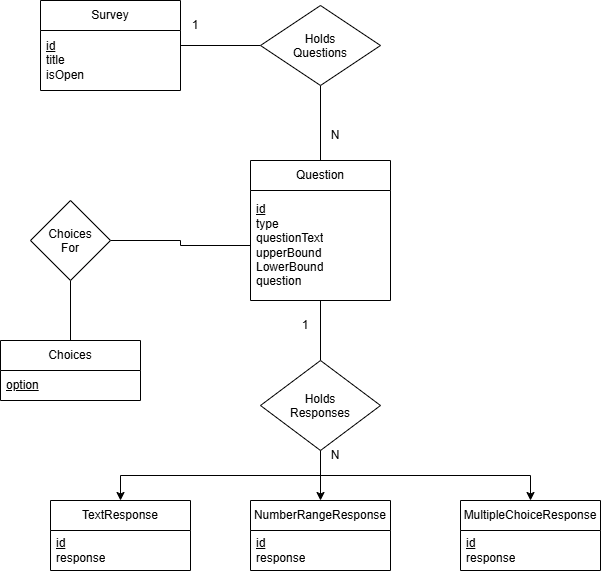

The diagram above was exported from draw.io. Its source (the exported page's mxGraphModel, read from the mxfile embedded in the PNG):
<mxGraphModel dx="1159" dy="610" grid="1" gridSize="10" guides="1" tooltips="1" connect="1" arrows="1" fold="1" page="1" pageScale="1" pageWidth="850" pageHeight="1100" math="0" shadow="0">
  <root>
    <mxCell id="0" />
    <mxCell id="1" parent="0" />
    <mxCell id="BjzaNIuqw8p2XTUHIwXt-8" edge="1" parent="1" source="BjzaNIuqw8p2XTUHIwXt-3" style="edgeStyle=orthogonalEdgeStyle;rounded=0;orthogonalLoop=1;jettySize=auto;html=1;exitX=1;exitY=0.5;exitDx=0;exitDy=0;entryX=0;entryY=0.5;entryDx=0;entryDy=0;defaultLabelBackgroundColor=page;startArrow=none;startFill=0;endArrow=none;endFill=0;shadow=0;" target="BjzaNIuqw8p2XTUHIwXt-7">
      <mxGeometry relative="1" as="geometry" />
    </mxCell>
    <mxCell id="BjzaNIuqw8p2XTUHIwXt-3" parent="1" style="swimlane;fontStyle=0;childLayout=stackLayout;horizontal=1;startSize=30;horizontalStack=0;resizeParent=1;resizeParentMax=0;resizeLast=0;collapsible=1;marginBottom=0;whiteSpace=wrap;html=1;" value="Survey" vertex="1">
      <mxGeometry height="90" width="140" x="180" y="120" as="geometry" />
    </mxCell>
    <mxCell id="BjzaNIuqw8p2XTUHIwXt-4" parent="BjzaNIuqw8p2XTUHIwXt-3" style="text;strokeColor=none;fillColor=none;align=left;verticalAlign=middle;spacingLeft=4;spacingRight=4;overflow=hidden;points=[[0,0.5],[1,0.5]];portConstraint=eastwest;rotatable=0;whiteSpace=wrap;html=1;" value="&lt;u&gt;id&lt;/u&gt;&lt;div&gt;title&lt;/div&gt;&lt;div&gt;isOpen&lt;/div&gt;" vertex="1">
      <mxGeometry height="60" width="140" y="30" as="geometry" />
    </mxCell>
    <mxCell id="BjzaNIuqw8p2XTUHIwXt-11" edge="1" parent="1" source="BjzaNIuqw8p2XTUHIwXt-7" style="edgeStyle=orthogonalEdgeStyle;rounded=0;orthogonalLoop=1;jettySize=auto;html=1;exitX=0.5;exitY=1;exitDx=0;exitDy=0;entryX=0.5;entryY=0;entryDx=0;entryDy=0;defaultLabelBackgroundColor=page;endArrow=none;endFill=0;" target="BjzaNIuqw8p2XTUHIwXt-9">
      <mxGeometry relative="1" as="geometry" />
    </mxCell>
    <mxCell id="BjzaNIuqw8p2XTUHIwXt-7" parent="1" style="rhombus;whiteSpace=wrap;html=1;shapeInside=1;" value="Holds Questions" vertex="1">
      <mxGeometry height="80" width="120" x="400" y="125" as="geometry" />
    </mxCell>
    <mxCell id="BjzaNIuqw8p2XTUHIwXt-15" edge="1" parent="1" source="BjzaNIuqw8p2XTUHIwXt-9" style="edgeStyle=orthogonalEdgeStyle;rounded=0;orthogonalLoop=1;jettySize=auto;html=1;exitX=0.5;exitY=1;exitDx=0;exitDy=0;entryX=0.5;entryY=0;entryDx=0;entryDy=0;defaultLabelBackgroundColor=page;endArrow=none;endFill=0;" target="BjzaNIuqw8p2XTUHIwXt-14">
      <mxGeometry relative="1" as="geometry" />
    </mxCell>
    <mxCell id="BjzaNIuqw8p2XTUHIwXt-9" parent="1" style="swimlane;fontStyle=0;childLayout=stackLayout;horizontal=1;startSize=30;horizontalStack=0;resizeParent=1;resizeParentMax=0;resizeLast=0;collapsible=1;marginBottom=0;whiteSpace=wrap;html=1;" value="Question" vertex="1">
      <mxGeometry height="140" width="140" x="390" y="280" as="geometry" />
    </mxCell>
    <mxCell id="BjzaNIuqw8p2XTUHIwXt-10" parent="BjzaNIuqw8p2XTUHIwXt-9" style="text;strokeColor=none;fillColor=none;align=left;verticalAlign=middle;spacingLeft=4;spacingRight=4;overflow=hidden;points=[[0,0.5],[1,0.5]];portConstraint=eastwest;rotatable=0;whiteSpace=wrap;html=1;" value="&lt;u&gt;id&lt;/u&gt;&lt;div&gt;type&lt;/div&gt;&lt;div&gt;questionText&lt;/div&gt;&lt;div&gt;upperBound&lt;/div&gt;&lt;div&gt;LowerBound&lt;/div&gt;&lt;div&gt;question&lt;/div&gt;" vertex="1">
      <mxGeometry height="110" width="140" y="30" as="geometry" />
    </mxCell>
    <mxCell id="BjzaNIuqw8p2XTUHIwXt-12" parent="1" style="text;html=1;whiteSpace=wrap;strokeColor=none;fillColor=none;align=center;verticalAlign=middle;rounded=0;" value="1" vertex="1">
      <mxGeometry height="30" width="10" x="330" y="130" as="geometry" />
    </mxCell>
    <mxCell id="BjzaNIuqw8p2XTUHIwXt-13" parent="1" style="text;html=1;whiteSpace=wrap;strokeColor=none;fillColor=none;align=center;verticalAlign=middle;rounded=0;" value="N" vertex="1">
      <mxGeometry height="30" width="10" x="470" y="240" as="geometry" />
    </mxCell>
    <mxCell id="BjzaNIuqw8p2XTUHIwXt-26" edge="1" parent="1" source="BjzaNIuqw8p2XTUHIwXt-14" style="edgeStyle=orthogonalEdgeStyle;rounded=0;orthogonalLoop=1;jettySize=auto;html=1;exitX=0.5;exitY=1;exitDx=0;exitDy=0;entryX=0.5;entryY=0;entryDx=0;entryDy=0;defaultLabelBackgroundColor=page;" target="BjzaNIuqw8p2XTUHIwXt-22">
      <mxGeometry relative="1" as="geometry" />
    </mxCell>
    <mxCell id="BjzaNIuqw8p2XTUHIwXt-27" edge="1" parent="1" source="BjzaNIuqw8p2XTUHIwXt-14" style="edgeStyle=orthogonalEdgeStyle;rounded=0;orthogonalLoop=1;jettySize=auto;html=1;exitX=0.5;exitY=1;exitDx=0;exitDy=0;entryX=0.5;entryY=0;entryDx=0;entryDy=0;defaultLabelBackgroundColor=page;" target="BjzaNIuqw8p2XTUHIwXt-20">
      <mxGeometry relative="1" as="geometry" />
    </mxCell>
    <mxCell id="BjzaNIuqw8p2XTUHIwXt-28" edge="1" parent="1" source="BjzaNIuqw8p2XTUHIwXt-14" style="edgeStyle=orthogonalEdgeStyle;rounded=0;orthogonalLoop=1;jettySize=auto;html=1;exitX=0.5;exitY=1;exitDx=0;exitDy=0;entryX=0.5;entryY=0;entryDx=0;entryDy=0;defaultLabelBackgroundColor=page;" target="BjzaNIuqw8p2XTUHIwXt-24">
      <mxGeometry relative="1" as="geometry" />
    </mxCell>
    <mxCell id="BjzaNIuqw8p2XTUHIwXt-14" parent="1" style="rhombus;whiteSpace=wrap;html=1;shapeInside=1;" value="Holds Responses" vertex="1">
      <mxGeometry height="90" width="120" x="400" y="480" as="geometry" />
    </mxCell>
    <mxCell id="BjzaNIuqw8p2XTUHIwXt-20" parent="1" style="swimlane;fontStyle=0;childLayout=stackLayout;horizontal=1;startSize=30;horizontalStack=0;resizeParent=1;resizeParentMax=0;resizeLast=0;collapsible=1;marginBottom=0;whiteSpace=wrap;html=1;" value="NumberRangeResponse" vertex="1">
      <mxGeometry height="70" width="140" x="390" y="620" as="geometry" />
    </mxCell>
    <mxCell id="BjzaNIuqw8p2XTUHIwXt-21" parent="BjzaNIuqw8p2XTUHIwXt-20" style="text;strokeColor=none;fillColor=none;align=left;verticalAlign=middle;spacingLeft=4;spacingRight=4;overflow=hidden;points=[[0,0.5],[1,0.5]];portConstraint=eastwest;rotatable=0;whiteSpace=wrap;html=1;" value="&lt;u&gt;id&lt;/u&gt;&lt;div&gt;response&lt;/div&gt;" vertex="1">
      <mxGeometry height="40" width="140" y="30" as="geometry" />
    </mxCell>
    <mxCell id="BjzaNIuqw8p2XTUHIwXt-22" parent="1" style="swimlane;fontStyle=0;childLayout=stackLayout;horizontal=1;startSize=30;horizontalStack=0;resizeParent=1;resizeParentMax=0;resizeLast=0;collapsible=1;marginBottom=0;whiteSpace=wrap;html=1;" value="TextResponse" vertex="1">
      <mxGeometry height="70" width="140" x="190" y="620" as="geometry" />
    </mxCell>
    <mxCell id="BjzaNIuqw8p2XTUHIwXt-23" parent="BjzaNIuqw8p2XTUHIwXt-22" style="text;strokeColor=none;fillColor=none;align=left;verticalAlign=middle;spacingLeft=4;spacingRight=4;overflow=hidden;points=[[0,0.5],[1,0.5]];portConstraint=eastwest;rotatable=0;whiteSpace=wrap;html=1;" value="&lt;u&gt;id&lt;/u&gt;&lt;div&gt;response&lt;/div&gt;" vertex="1">
      <mxGeometry height="40" width="140" y="30" as="geometry" />
    </mxCell>
    <mxCell id="BjzaNIuqw8p2XTUHIwXt-24" parent="1" style="swimlane;fontStyle=0;childLayout=stackLayout;horizontal=1;startSize=30;horizontalStack=0;resizeParent=1;resizeParentMax=0;resizeLast=0;collapsible=1;marginBottom=0;whiteSpace=wrap;html=1;" value="MultipleChoiceResponse" vertex="1">
      <mxGeometry height="70" width="140" x="600" y="620" as="geometry" />
    </mxCell>
    <mxCell id="BjzaNIuqw8p2XTUHIwXt-25" parent="BjzaNIuqw8p2XTUHIwXt-24" style="text;strokeColor=none;fillColor=none;align=left;verticalAlign=middle;spacingLeft=4;spacingRight=4;overflow=hidden;points=[[0,0.5],[1,0.5]];portConstraint=eastwest;rotatable=0;whiteSpace=wrap;html=1;" value="&lt;u&gt;id&lt;/u&gt;&lt;div&gt;response&lt;/div&gt;" vertex="1">
      <mxGeometry height="40" width="140" y="30" as="geometry" />
    </mxCell>
    <mxCell id="BjzaNIuqw8p2XTUHIwXt-29" parent="1" style="text;html=1;whiteSpace=wrap;strokeColor=none;fillColor=none;align=center;verticalAlign=middle;rounded=0;" value="1" vertex="1">
      <mxGeometry height="30" width="10" x="440" y="430" as="geometry" />
    </mxCell>
    <mxCell id="BjzaNIuqw8p2XTUHIwXt-30" parent="1" style="text;html=1;whiteSpace=wrap;strokeColor=none;fillColor=none;align=center;verticalAlign=middle;rounded=0;" value="N" vertex="1">
      <mxGeometry height="30" width="10" x="470" y="560" as="geometry" />
    </mxCell>
    <mxCell id="HzKb9JMiPxfWE65Bf_AY-2" edge="1" parent="1" source="HzKb9JMiPxfWE65Bf_AY-1" style="edgeStyle=orthogonalEdgeStyle;rounded=0;orthogonalLoop=1;jettySize=auto;html=1;exitX=1;exitY=0.5;exitDx=0;exitDy=0;entryX=0;entryY=0.5;entryDx=0;entryDy=0;defaultLabelBackgroundColor=page;labelPadding=0 4;endArrow=none;endFill=0;" target="BjzaNIuqw8p2XTUHIwXt-10">
      <mxGeometry relative="1" as="geometry" />
    </mxCell>
    <mxCell id="HzKb9JMiPxfWE65Bf_AY-5" edge="1" parent="1" source="HzKb9JMiPxfWE65Bf_AY-1" style="edgeStyle=orthogonalEdgeStyle;rounded=0;orthogonalLoop=1;jettySize=auto;html=1;exitX=0.5;exitY=1;exitDx=0;exitDy=0;entryX=0.5;entryY=0;entryDx=0;entryDy=0;defaultLabelBackgroundColor=page;labelPadding=0 4;endArrow=none;endFill=0;" target="HzKb9JMiPxfWE65Bf_AY-3">
      <mxGeometry relative="1" as="geometry" />
    </mxCell>
    <mxCell id="HzKb9JMiPxfWE65Bf_AY-1" parent="1" style="rhombus;whiteSpace=wrap;html=1;shapeInside=1;" value="Choices For" vertex="1">
      <mxGeometry height="80" width="80" x="170" y="320" as="geometry" />
    </mxCell>
    <mxCell id="HzKb9JMiPxfWE65Bf_AY-3" parent="1" style="swimlane;fontStyle=0;childLayout=stackLayout;horizontal=1;startSize=30;horizontalStack=0;resizeParent=1;resizeParentMax=0;resizeLast=0;collapsible=1;marginBottom=0;whiteSpace=wrap;html=1;" value="Choices" vertex="1">
      <mxGeometry height="60" width="140" x="140" y="460" as="geometry" />
    </mxCell>
    <mxCell id="HzKb9JMiPxfWE65Bf_AY-4" parent="HzKb9JMiPxfWE65Bf_AY-3" style="text;strokeColor=none;fillColor=none;align=left;verticalAlign=middle;spacingLeft=4;spacingRight=4;overflow=hidden;points=[[0,0.5],[1,0.5]];portConstraint=eastwest;rotatable=0;whiteSpace=wrap;html=1;" value="&lt;u&gt;option&lt;/u&gt;" vertex="1">
      <mxGeometry height="30" width="140" y="30" as="geometry" />
    </mxCell>
  </root>
</mxGraphModel>